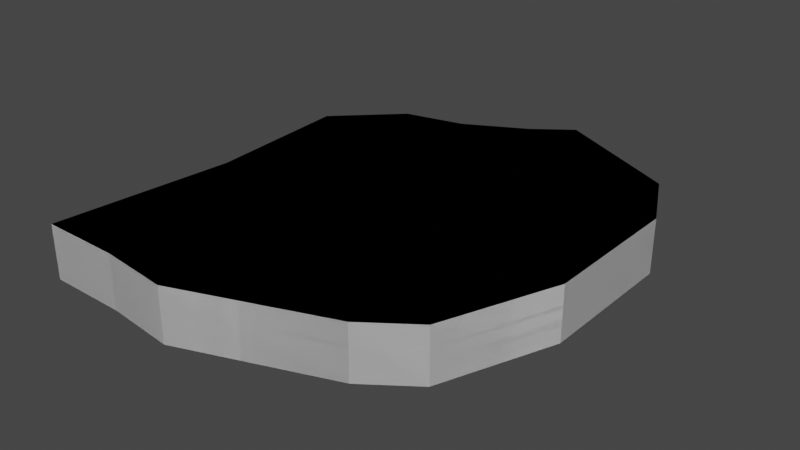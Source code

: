 # Source: steak.blend  (saved by Blender 2.93.21; exported with 4.5.12 LTS)
import bpy
from mathutils import Matrix  # noqa: F401  (used for matrix-valued properties, if any)

bpy.ops.wm.read_factory_settings(use_empty=True)
scene = bpy.context.scene
scene.name = 'Scene'

# ---- collections
col_collection = bpy.data.collections.new('Collection'); scene.collection.children.link(col_collection)

# ---- materials (node trees are filled in below, after node groups)
mat_material = bpy.data.materials.new('Material')
mat_material.alpha_threshold = 0.0
mat_material.use_transparent_shadow = False
mat_material.line_color = (0.0, 0.0, 0.0, 1.0)
mat_material_001 = bpy.data.materials.new('Material.001')
mat_material_001.alpha_threshold = 0.0
mat_material_001.use_transparent_shadow = False
mat_material_001.line_color = (0.0, 0.0, 0.0, 1.0)

# ---- material node trees
mat_material.use_nodes = True; mat_material.node_tree.nodes.clear()
_N = mat_material.node_tree.nodes; _L = mat_material.node_tree.links
n0 = _N.new('ShaderNodeOutputMaterial'); n0.name = 'Material Output'; n0.location = (300, 300)
n1 = _N.new('ShaderNodeBsdfPrincipled'); n1.name = 'Principled BSDF'; n1.location = (10, 300)
n1.distribution = 'GGX'
n1.subsurface_method = 'BURLEY'
n1.inputs[2].default_value = 0.4
n1.inputs[3].default_value = 1.45
n1.inputs[27].default_value = (0.0, 0.0, 0.0, 1.0)
n1.inputs[28].default_value = 1.0
_L.new(n1.outputs[0], n0.inputs[0])
n0.is_active_output = True
mat_material_001.use_nodes = True; mat_material_001.node_tree.nodes.clear()
_N = mat_material_001.node_tree.nodes; _L = mat_material_001.node_tree.links
n0 = _N.new('ShaderNodeOutputMaterial'); n0.name = 'Material Output'; n0.location = (300, 300)
n1 = _N.new('ShaderNodeBsdfPrincipled'); n1.name = 'Principled BSDF'; n1.location = (10, 300)
n1.distribution = 'GGX'
n1.subsurface_method = 'BURLEY'
n1.inputs[2].default_value = 0.4
n1.inputs[3].default_value = 1.45
n1.inputs[27].default_value = (0.0, 0.0, 0.0, 1.0)
n1.inputs[28].default_value = 1.0
_L.new(n1.outputs[0], n0.inputs[0])
n0.is_active_output = True

# ---- world
world_world = bpy.data.worlds.new('World'); scene.world = world_world
world_world.use_nodes = True; world_world.node_tree.nodes.clear()
_N = world_world.node_tree.nodes; _L = world_world.node_tree.links
n0 = _N.new('ShaderNodeOutputWorld'); n0.name = 'World Output'; n0.location = (300, 300)
n1 = _N.new('ShaderNodeBackground'); n1.name = 'Background'; n1.location = (10, 300)
n1.inputs[0].default_value = (0.05088, 0.05088, 0.05088, 1.0)
_L.new(n1.outputs[0], n0.inputs[0])
n0.is_active_output = True
world_world.color = (0.05088, 0.05088, 0.05088)
world_world.use_sun_shadow = False
world_world.sun_shadow_jitter_overblur = 0.0

# ---- meshes
me_cube = bpy.data.meshes.new('Cube')
me_cube.from_pydata([(-0.6348, 0.4709, -0.01297), (-0.3965, 0.7041, -0.01297), (0.2336, 1.0, 0.2), (-0.6348, 0.4709, 0.2), (-0.3965, 0.7041, 0.2), (-0.1573, 0.7586, 0.2), (0.08194, 0.887, 0.2), (0.5916, 0.8234, 0.2), (0.7343, 0.7524, 0.2), (0.8596, 0.4974, 0.2), (0.8592, -0.07282, 0.2), (0.6904, -0.5143, 0.2), (0.5014, -0.6515, 0.2), (-0.08009, -0.8653, 0.2), (-0.3568, -0.8347, 0.2), (-0.6711, -0.8311, 0.2), (-0.5971, -0.1157, 0.2), (-0.1573, 0.7586, -0.01297), (0.08194, 0.887, -0.01297), (0.2336, 1.0, -0.01297), (0.5916, 0.8234, -0.01297), (0.7343, 0.7524, -0.01297), (0.8596, 0.4974, -0.01297), (0.8592, -0.07282, -0.01297), (0.6904, -0.5143, -0.01297), (0.5014, -0.6515, -0.01297), (-0.08009, -0.8653, -0.01297), (-0.3568, -0.8347, -0.01297), (-0.6711, -0.8311, -0.01297), (-0.5971, -0.1157, -0.01297)], [], [(22, 23, 24, 25, 26, 27, 28, 29, 0, 1, 17, 18, 19, 20, 21), (12, 25, 24, 11), (9, 8, 7, 2, 6, 5, 4, 3, 16, 15, 14, 13, 12, 11, 10), (6, 18, 17, 5), (13, 26, 25, 12), (2, 19, 18, 6), (14, 27, 26, 13), (7, 20, 19, 2), (15, 28, 27, 14), (8, 21, 20, 7), (16, 29, 28, 15), (9, 22, 21, 8), (3, 0, 29, 16), (10, 23, 22, 9), (4, 1, 0, 3), (11, 24, 23, 10), (5, 17, 1, 4)])
_uv = me_cube.uv_layers.new(name='UVMap')
_uv.uv.foreach_set('vector', [0.4635, 0.1475, 0.4588, 0.3208, 0.5063, 0.4564, 0.5626, 0.4997, 0.7375, 0.5697, 0.8219, 0.5627, 0.9175, 0.5643, 0.9011, 0.3462, 0.9175, 0.1682, 0.847, 0.09527, 0.7748, 0.07668, 0.7032, 0.03565, 0.658, 0.0, 0.5477, 0.05065, 0.5037, 0.071, 0.0, 0.6301, 0.06476, 0.6301, 0.06476, 0.5697, 1.49e-08, 0.5697, 0.004719, 0.4222, 0.04495, 0.4987, 0.08893, 0.519, 0.1993, 0.5697, 0.2444, 0.534, 0.316, 0.493, 0.3883, 0.4744, 0.4588, 0.4015, 0.4423, 0.2235, 0.4588, 0.005401, 0.3632, 0.006974, 0.2788, 0.0, 0.1038, 0.06993, 0.04757, 0.1132, 0.0, 0.2489, 0.9175, 0.4629, 0.9823, 0.4629, 0.9823, 0.3804, 0.9175, 0.3804, 0.0, 0.8114, 0.06476, 0.8114, 0.06476, 0.6301, 0.0, 0.6301, 0.9175, 0.52, 0.9823, 0.52, 0.9823, 0.4629, 0.9175, 0.4629, 0.0, 0.8946, 0.06476, 0.8946, 0.06476, 0.8114, 0.0, 0.8114, 0.9175, 0.597, 0.9823, 0.597, 0.9823, 0.52, 0.9175, 0.52, 0.0, 0.9898, 0.06476, 0.9898, 0.06476, 0.8946, 0.0, 0.8946, 0.9175, 0.6278, 0.9823, 0.6278, 0.9823, 0.597, 0.9175, 0.597, 0.9175, 0.13, 0.9823, 0.13, 0.9823, 0.0, 0.9175, 0.0, 0.9175, 0.7119, 0.9823, 0.7119, 0.9823, 0.6278, 0.9175, 0.6278, 0.9175, 0.2108, 0.9823, 0.2108, 0.9823, 0.13, 0.9175, 0.13, 0.9175, 0.8808, 0.9823, 0.8808, 0.9823, 0.7119, 0.9175, 0.7119, 0.9175, 0.3093, 0.9823, 0.3093, 0.9823, 0.2108, 0.9175, 0.2108, 0.9175, 1.0, 0.9823, 1.0, 0.9823, 0.8808, 0.9175, 0.8808, 0.9175, 0.3804, 0.9823, 0.3804, 0.9823, 0.3093, 0.9175, 0.3093])
me_cube.materials.append(mat_material)
me_cube.use_remesh_preserve_volume = False
me_cube.use_remesh_preserve_attributes = False
me_cube.use_mirror_vertex_groups = False
me_cube.update()
me_cube_001 = bpy.data.meshes.new('Cube.001')
me_cube_001.from_pydata([(-0.6348, 0.4709, -0.01297), (-0.3965, 0.7041, -0.01297), (0.2336, 1.0, 0.2), (-0.6348, 0.4709, 0.2), (-0.3965, 0.7041, 0.2), (-0.1573, 0.7586, 0.2), (0.08194, 0.887, 0.2), (0.5916, 0.8234, 0.2), (0.7343, 0.7524, 0.2), (0.8596, 0.4974, 0.2), (0.8592, -0.07282, 0.2), (0.6904, -0.5143, 0.2), (0.5014, -0.6515, 0.2), (-0.08009, -0.8653, 0.2), (-0.3568, -0.8347, 0.2), (-0.6711, -0.8311, 0.2), (-0.5971, -0.1157, 0.2), (-0.1573, 0.7586, -0.01297), (0.08194, 0.887, -0.01297), (0.2336, 1.0, -0.01297), (0.5916, 0.8234, -0.01297), (0.7343, 0.7524, -0.01297), (0.8596, 0.4974, -0.01297), (0.8592, -0.07282, -0.01297), (0.6904, -0.5143, -0.01297), (0.5014, -0.6515, -0.01297), (-0.08009, -0.8653, -0.01297), (-0.3568, -0.8347, -0.01297), (-0.6711, -0.8311, -0.01297), (-0.5971, -0.1157, -0.01297)], [], [(22, 23, 24, 25, 26, 27, 28, 29, 0, 1, 17, 18, 19, 20, 21), (12, 25, 24, 11), (9, 8, 7, 2, 6, 5, 4, 3, 16, 15, 14, 13, 12, 11, 10), (6, 18, 17, 5), (13, 26, 25, 12), (2, 19, 18, 6), (14, 27, 26, 13), (7, 20, 19, 2), (15, 28, 27, 14), (8, 21, 20, 7), (16, 29, 28, 15), (9, 22, 21, 8), (3, 0, 29, 16), (10, 23, 22, 9), (4, 1, 0, 3), (11, 24, 23, 10), (5, 17, 1, 4)])
_uv = me_cube_001.uv_layers.new(name='UVMap')
_uv.uv.foreach_set('vector', [0.4635, 0.1475, 0.4588, 0.3208, 0.5063, 0.4564, 0.5626, 0.4997, 0.7375, 0.5697, 0.8219, 0.5627, 0.9175, 0.5643, 0.9011, 0.3462, 0.9175, 0.1682, 0.847, 0.09527, 0.7748, 0.07668, 0.7032, 0.03565, 0.658, 0.0, 0.5477, 0.05065, 0.5037, 0.071, 0.0, 0.6301, 0.06476, 0.6301, 0.06476, 0.5697, 1.49e-08, 0.5697, 0.004719, 0.4222, 0.04495, 0.4987, 0.08893, 0.519, 0.1993, 0.5697, 0.2444, 0.534, 0.316, 0.493, 0.3883, 0.4744, 0.4588, 0.4015, 0.4423, 0.2235, 0.4588, 0.005401, 0.3632, 0.006974, 0.2788, 0.0, 0.1038, 0.06993, 0.04757, 0.1132, 0.0, 0.2489, 0.9175, 0.4629, 0.9823, 0.4629, 0.9823, 0.3804, 0.9175, 0.3804, 0.0, 0.8114, 0.06476, 0.8114, 0.06476, 0.6301, 0.0, 0.6301, 0.9175, 0.52, 0.9823, 0.52, 0.9823, 0.4629, 0.9175, 0.4629, 0.0, 0.8946, 0.06476, 0.8946, 0.06476, 0.8114, 0.0, 0.8114, 0.9175, 0.597, 0.9823, 0.597, 0.9823, 0.52, 0.9175, 0.52, 0.0, 0.9898, 0.06476, 0.9898, 0.06476, 0.8946, 0.0, 0.8946, 0.9175, 0.6278, 0.9823, 0.6278, 0.9823, 0.597, 0.9175, 0.597, 0.9175, 0.13, 0.9823, 0.13, 0.9823, 0.0, 0.9175, 0.0, 0.9175, 0.7119, 0.9823, 0.7119, 0.9823, 0.6278, 0.9175, 0.6278, 0.9175, 0.2108, 0.9823, 0.2108, 0.9823, 0.13, 0.9175, 0.13, 0.9175, 0.8808, 0.9823, 0.8808, 0.9823, 0.7119, 0.9175, 0.7119, 0.9175, 0.3093, 0.9823, 0.3093, 0.9823, 0.2108, 0.9175, 0.2108, 0.9175, 1.0, 0.9823, 1.0, 0.9823, 0.8808, 0.9175, 0.8808, 0.9175, 0.3804, 0.9823, 0.3804, 0.9823, 0.3093, 0.9175, 0.3093])
me_cube_001.materials.append(mat_material_001)
me_cube_001.use_remesh_preserve_volume = False
me_cube_001.use_remesh_preserve_attributes = False
me_cube_001.use_mirror_vertex_groups = False
me_cube_001.update()

# ---- objects
ob_cube = bpy.data.objects.new('Cube', me_cube)
ob_cube_001 = bpy.data.objects.new('Cube.001', me_cube_001)

# ---- transforms, parenting, visibility, modifiers, constraints
ob_cube.location = (0.0, 0.0, 0.0)
ob_cube.lock_rotations_4d = False
ob_cube.empty_display_type = 'ARROWS'
ob_cube.lineart.crease_threshold = 0.0
ob_cube_001.location = (0.0, 0.0, 0.0)
ob_cube_001.lock_rotations_4d = False
ob_cube_001.empty_display_type = 'ARROWS'
ob_cube_001.lineart.crease_threshold = 0.0

# ---- collection membership
col_collection.objects.link(ob_cube)
col_collection.objects.link(ob_cube_001)

# ---- scene / render settings (as saved in the file)
scene.frame_start = 1; scene.frame_end = 250; scene.frame_set(1)
scene.render.engine = 'BLENDER_EEVEE_NEXT'
scene.cycles.use_denoising = False
scene.cycles.samples = 128
scene.cycles.sampling_pattern = 'TABULATED_SOBOL'
scene.cycles.use_adaptive_sampling = False
scene.cycles.use_light_tree = False
scene.view_settings.view_transform = 'Filmic'
bpy.context.view_layer.update()

# ---- added for rendering (the .blend has no active camera and no usable light): camera, sun
cam_auto = bpy.data.cameras.new('AutoCamera')
cam_auto.lens = 50.0
cam_auto.sensor_width = 36.0
cam_auto.clip_end = 1000.0
ob_auto_camera = bpy.data.objects.new('AutoCamera', cam_auto)
scene.collection.objects.link(ob_auto_camera)
ob_auto_camera.location = (2.33546, -2.62214, 1.8865)
ob_auto_camera.rotation_euler = (1.09748, -7.21219e-08, 0.694738)
scene.camera = ob_auto_camera
light_auto_sun = bpy.data.lights.new('AutoSun', 'SUN')
light_auto_sun.energy = 3.0
light_auto_sun.angle = 0.0523599
ob_auto_sun = bpy.data.objects.new('AutoSun', light_auto_sun)
scene.collection.objects.link(ob_auto_sun)
ob_auto_sun.rotation_euler = (0.872665, 0.174533, 0.523599)
bpy.context.view_layer.update()
